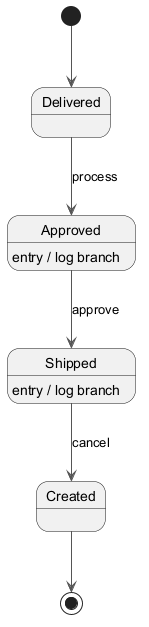

The diagram above was rendered by PlantUML. Its source (embedded in the PNG):
@startuml
skinparam ArrowColor #555555
[*] --> Delivered
Delivered --> Approved : process
Approved --> Shipped : approve
Approved : entry / log branch
Shipped --> Created : cancel
Shipped : entry / log branch
Created --> [*]
@enduml